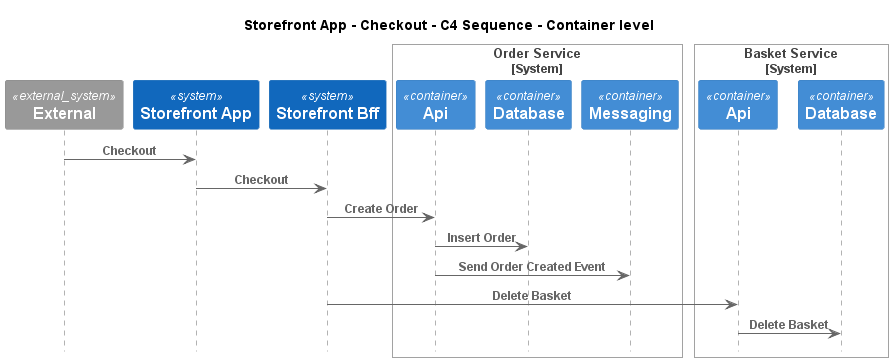

The diagram above was rendered by PlantUML. Its source (embedded in the PNG):
@startuml
!pragma layout smetana
!include ..\..\..\..\..\.c4s\C4_Sequence.puml

title Storefront App - Checkout - C4 Sequence - Container level

System_Ext(C4InterFlow.SoftwareSystems.ExternalSystem, "External", "")
System(ECommercePlatform.SoftwareSystems.StorefrontApp, "Storefront App", "")
System(ECommercePlatform.SoftwareSystems.StorefrontBff, "Storefront Bff", "")

System_Boundary(ECommercePlatform.SoftwareSystems.OrderService, "Order Service")
    Container(ECommercePlatform.SoftwareSystems.OrderService.Containers.Api, "Api", "", "")
    Container(ECommercePlatform.SoftwareSystems.OrderService.Containers.Database, "Database", "", "")
    Container(ECommercePlatform.SoftwareSystems.OrderService.Containers.Messaging, "Messaging", "", "")
Boundary_End()

System_Boundary(ECommercePlatform.SoftwareSystems.BasketService, "Basket Service")
    Container(ECommercePlatform.SoftwareSystems.BasketService.Containers.Api, "Api", "", "")
    Container(ECommercePlatform.SoftwareSystems.BasketService.Containers.Database, "Database", "", "")
Boundary_End()

Rel(C4InterFlow.SoftwareSystems.ExternalSystem, ECommercePlatform.SoftwareSystems.StorefrontApp, "Checkout")
Rel(ECommercePlatform.SoftwareSystems.StorefrontApp, ECommercePlatform.SoftwareSystems.StorefrontBff, "Checkout")
Rel(ECommercePlatform.SoftwareSystems.StorefrontBff, ECommercePlatform.SoftwareSystems.OrderService.Containers.Api, "Create Order")
Rel(ECommercePlatform.SoftwareSystems.OrderService.Containers.Api, ECommercePlatform.SoftwareSystems.OrderService.Containers.Database, "Insert Order")
Rel(ECommercePlatform.SoftwareSystems.OrderService.Containers.Api, ECommercePlatform.SoftwareSystems.OrderService.Containers.Messaging, "Send Order Created Event")
Rel(ECommercePlatform.SoftwareSystems.StorefrontBff, ECommercePlatform.SoftwareSystems.BasketService.Containers.Api, "Delete Basket")
Rel(ECommercePlatform.SoftwareSystems.BasketService.Containers.Api, ECommercePlatform.SoftwareSystems.BasketService.Containers.Database, "Delete Basket")


@enduml